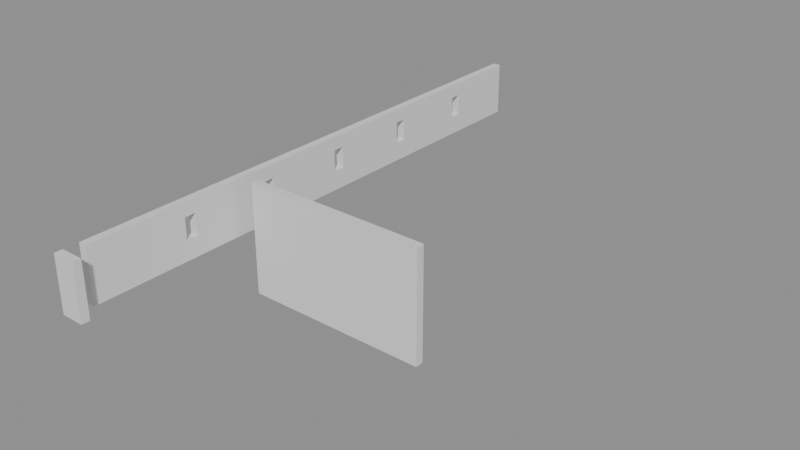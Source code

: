 # Source: building_lego.blend  (saved by Blender 5.0.119; exported with 4.5.12 LTS)
import bpy
from mathutils import Matrix  # noqa: F401  (used for matrix-valued properties, if any)

bpy.ops.wm.read_factory_settings(use_empty=True)
scene = bpy.context.scene
scene.name = 'Scene'

# ---- collections
col_01_paredes_externas = bpy.data.collections.new('01_Paredes_Externas'); scene.collection.children.link(col_01_paredes_externas)
col_02_paredes_internas = bpy.data.collections.new('02_Paredes_Internas'); scene.collection.children.link(col_02_paredes_internas)

# ---- materials (node trees are filled in below, after node groups)
mat_mat_parede_externa = bpy.data.materials.new('Mat_Parede_Externa')
mat_mat_parede_interna = bpy.data.materials.new('Mat_Parede_Interna')

# ---- material node trees
mat_mat_parede_externa.use_nodes = True; mat_mat_parede_externa.node_tree.nodes.clear()
_N = mat_mat_parede_externa.node_tree.nodes; _L = mat_mat_parede_externa.node_tree.links
n0 = _N.new('ShaderNodeBsdfPrincipled'); n0.name = 'BSDF - Pré-fundamentado'; n0.location = (-200, 100)
n1 = _N.new('ShaderNodeOutputMaterial'); n1.name = 'Saída de material'; n1.location = (200, 100)
_L.new(n0.outputs[0], n1.inputs[0])
n1.is_active_output = True
mat_mat_parede_interna.use_nodes = True; mat_mat_parede_interna.node_tree.nodes.clear()
_N = mat_mat_parede_interna.node_tree.nodes; _L = mat_mat_parede_interna.node_tree.links
n0 = _N.new('ShaderNodeBsdfPrincipled'); n0.name = 'BSDF - Pré-fundamentado'; n0.location = (-200, 100)
n1 = _N.new('ShaderNodeOutputMaterial'); n1.name = 'Saída de material'; n1.location = (200, 100)
_L.new(n0.outputs[0], n1.inputs[0])
n1.is_active_output = True

# ---- meshes
me_bloco_wooden_post_5399_4223_z0 = bpy.data.meshes.new('Bloco_wooden_post_5399_4223_z0')
me_bloco_wooden_post_5399_4223_z0.from_pydata([(-0.5, -0.175, -1.2), (0.5, -0.175, -1.2), (0.5, 0.175, -1.2), (-0.5, 0.175, -1.2), (-0.5, -0.175, 1.2), (0.5, -0.175, 1.2), (0.5, 0.175, 1.2), (-0.5, 0.175, 1.2)], [], [(0, 1, 2, 3), (4, 7, 6, 5), (0, 4, 5, 1), (2, 6, 7, 3), (0, 3, 7, 4), (1, 5, 6, 2)])
me_bloco_wooden_post_5399_4223_z0.materials.append(mat_mat_parede_externa)
me_bloco_wooden_post_5399_4223_z0.update()
me_bloco_plaster_wall_5399_4224_z0 = bpy.data.meshes.new('Bloco_plaster_wall_5399_4224_z0')
me_bloco_plaster_wall_5399_4224_z0.from_pydata([(-0.175, -0.5, -1.2), (0.175, -0.5, -1.2), (0.175, 0.5, -1.2), (-0.175, 0.5, -1.2), (-0.175, -0.5, 1.2), (0.175, -0.5, 1.2), (0.175, 0.5, 1.2), (-0.175, 0.5, 1.2)], [], [(0, 1, 2, 3), (4, 7, 6, 5), (0, 4, 5, 1), (2, 6, 7, 3), (0, 3, 7, 4), (1, 5, 6, 2)])
me_bloco_plaster_wall_5399_4224_z0.materials.append(mat_mat_parede_externa)
me_bloco_plaster_wall_5399_4224_z0.update()
me_bloco_plaster_wall_5399_4225_z0 = bpy.data.meshes.new('Bloco_plaster_wall_5399_4225_z0')
me_bloco_plaster_wall_5399_4225_z0.from_pydata([(-0.175, -0.5, -1.2), (0.175, -0.5, -1.2), (0.175, 0.5, -1.2), (-0.175, 0.5, -1.2), (-0.175, -0.5, 1.2), (0.175, -0.5, 1.2), (0.175, 0.5, 1.2), (-0.175, 0.5, 1.2)], [], [(0, 1, 2, 3), (4, 7, 6, 5), (0, 4, 5, 1), (2, 6, 7, 3), (0, 3, 7, 4), (1, 5, 6, 2)])
me_bloco_plaster_wall_5399_4225_z0.materials.append(mat_mat_parede_externa)
me_bloco_plaster_wall_5399_4225_z0.update()
me_bloco_plaster_wall_5399_4226_z0 = bpy.data.meshes.new('Bloco_plaster_wall_5399_4226_z0')
me_bloco_plaster_wall_5399_4226_z0.from_pydata([(-0.175, -0.5, -1.2), (0.175, -0.5, -1.2), (0.175, 0.5, -1.2), (-0.175, 0.5, -1.2), (-0.175, -0.5, 1.2), (0.175, -0.5, 1.2), (0.175, 0.5, 1.2), (-0.175, 0.5, 1.2)], [], [(0, 1, 2, 3), (4, 7, 6, 5), (0, 4, 5, 1), (2, 6, 7, 3), (0, 3, 7, 4), (1, 5, 6, 2)])
me_bloco_plaster_wall_5399_4226_z0.materials.append(mat_mat_parede_externa)
me_bloco_plaster_wall_5399_4226_z0.update()
me_bloco_plaster_wall_5399_4227_z0 = bpy.data.meshes.new('Bloco_plaster_wall_5399_4227_z0')
me_bloco_plaster_wall_5399_4227_z0.from_pydata([(-0.175, -0.5, -1.2), (0.175, -0.5, -1.2), (0.175, 0.5, -1.2), (-0.175, 0.5, -1.2), (-0.175, -0.5, 1.2), (0.175, -0.5, 1.2), (0.175, 0.5, 1.2), (-0.175, 0.5, 1.2)], [], [(0, 1, 2, 3), (4, 7, 6, 5), (0, 4, 5, 1), (2, 6, 7, 3), (0, 3, 7, 4), (1, 5, 6, 2)])
me_bloco_plaster_wall_5399_4227_z0.materials.append(mat_mat_parede_externa)
me_bloco_plaster_wall_5399_4227_z0.update()
me_janela_5399_4228_z0 = bpy.data.meshes.new('Janela_5399_4228_z0')
me_janela_5399_4228_z0.from_pydata([(-0.175, -0.5, -1.29), (0.175, -0.5, -1.29), (0.175, 0.5, -1.29), (-0.175, 0.5, -1.29), (-0.175, -0.5, -0.45), (0.175, -0.5, -0.45), (0.175, 0.5, -0.45), (-0.175, 0.5, -0.45), (-0.175, -0.5, 0.51), (0.175, -0.5, 0.51), (0.175, 0.5, 0.51), (-0.175, 0.5, 0.51), (-0.175, -0.5, 1.11), (0.175, -0.5, 1.11), (0.175, 0.5, 1.11), (-0.175, 0.5, 1.11), (-0.175, -0.5, -0.45), (0.175, -0.5, -0.45), (0.175, -0.25, -0.45), (-0.175, -0.25, -0.45), (-0.175, -0.5, 0.51), (0.175, -0.5, 0.51), (0.175, -0.25, 0.51), (-0.175, -0.25, 0.51), (-0.175, 0.25, -0.45), (0.175, 0.25, -0.45), (0.175, 0.5, -0.45), (-0.175, 0.5, -0.45), (-0.175, 0.25, 0.51), (0.175, 0.25, 0.51), (0.175, 0.5, 0.51), (-0.175, 0.5, 0.51)], [], [(0, 1, 2, 3), (4, 7, 6, 5), (0, 4, 5, 1), (2, 6, 7, 3), (0, 3, 7, 4), (1, 5, 6, 2), (8, 9, 10, 11), (12, 15, 14, 13), (8, 12, 13, 9), (10, 14, 15, 11), (8, 11, 15, 12), (9, 13, 14, 10), (16, 17, 18, 19), (20, 23, 22, 21), (16, 20, 21, 17), (18, 22, 23, 19), (16, 19, 23, 20), (17, 21, 22, 18), (24, 25, 26, 27), (28, 31, 30, 29), (24, 28, 29, 25), (26, 30, 31, 27), (24, 27, 31, 28), (25, 29, 30, 26)])
me_janela_5399_4228_z0.materials.append(mat_mat_parede_externa)
me_janela_5399_4228_z0.update()
me_bloco_plaster_wall_5399_4229_z0 = bpy.data.meshes.new('Bloco_plaster_wall_5399_4229_z0')
me_bloco_plaster_wall_5399_4229_z0.from_pydata([(-0.175, -0.5, -1.2), (0.175, -0.5, -1.2), (0.175, 0.5, -1.2), (-0.175, 0.5, -1.2), (-0.175, -0.5, 1.2), (0.175, -0.5, 1.2), (0.175, 0.5, 1.2), (-0.175, 0.5, 1.2)], [], [(0, 1, 2, 3), (4, 7, 6, 5), (0, 4, 5, 1), (2, 6, 7, 3), (0, 3, 7, 4), (1, 5, 6, 2)])
me_bloco_plaster_wall_5399_4229_z0.materials.append(mat_mat_parede_externa)
me_bloco_plaster_wall_5399_4229_z0.update()
me_bloco_plaster_wall_5399_4230_z0 = bpy.data.meshes.new('Bloco_plaster_wall_5399_4230_z0')
me_bloco_plaster_wall_5399_4230_z0.from_pydata([(-0.175, -0.5, -1.2), (0.175, -0.5, -1.2), (0.175, 0.5, -1.2), (-0.175, 0.5, -1.2), (-0.175, -0.5, 1.2), (0.175, -0.5, 1.2), (0.175, 0.5, 1.2), (-0.175, 0.5, 1.2)], [], [(0, 1, 2, 3), (4, 7, 6, 5), (0, 4, 5, 1), (2, 6, 7, 3), (0, 3, 7, 4), (1, 5, 6, 2)])
me_bloco_plaster_wall_5399_4230_z0.materials.append(mat_mat_parede_externa)
me_bloco_plaster_wall_5399_4230_z0.update()
me_bloco_plaster_wall_5399_4231_z0 = bpy.data.meshes.new('Bloco_plaster_wall_5399_4231_z0')
me_bloco_plaster_wall_5399_4231_z0.from_pydata([(-0.175, -0.5, -1.2), (0.175, -0.5, -1.2), (0.175, 0.5, -1.2), (-0.175, 0.5, -1.2), (-0.175, -0.5, 1.2), (0.175, -0.5, 1.2), (0.175, 0.5, 1.2), (-0.175, 0.5, 1.2)], [], [(0, 1, 2, 3), (4, 7, 6, 5), (0, 4, 5, 1), (2, 6, 7, 3), (0, 3, 7, 4), (1, 5, 6, 2)])
me_bloco_plaster_wall_5399_4231_z0.materials.append(mat_mat_parede_externa)
me_bloco_plaster_wall_5399_4231_z0.update()
me_janela_5399_4232_z0 = bpy.data.meshes.new('Janela_5399_4232_z0')
me_janela_5399_4232_z0.from_pydata([(-0.175, -0.5, -1.29), (0.175, -0.5, -1.29), (0.175, 0.5, -1.29), (-0.175, 0.5, -1.29), (-0.175, -0.5, -0.45), (0.175, -0.5, -0.45), (0.175, 0.5, -0.45), (-0.175, 0.5, -0.45), (-0.175, -0.5, 0.51), (0.175, -0.5, 0.51), (0.175, 0.5, 0.51), (-0.175, 0.5, 0.51), (-0.175, -0.5, 1.11), (0.175, -0.5, 1.11), (0.175, 0.5, 1.11), (-0.175, 0.5, 1.11), (-0.175, -0.5, -0.45), (0.175, -0.5, -0.45), (0.175, -0.25, -0.45), (-0.175, -0.25, -0.45), (-0.175, -0.5, 0.51), (0.175, -0.5, 0.51), (0.175, -0.25, 0.51), (-0.175, -0.25, 0.51), (-0.175, 0.25, -0.45), (0.175, 0.25, -0.45), (0.175, 0.5, -0.45), (-0.175, 0.5, -0.45), (-0.175, 0.25, 0.51), (0.175, 0.25, 0.51), (0.175, 0.5, 0.51), (-0.175, 0.5, 0.51)], [], [(0, 1, 2, 3), (4, 7, 6, 5), (0, 4, 5, 1), (2, 6, 7, 3), (0, 3, 7, 4), (1, 5, 6, 2), (8, 9, 10, 11), (12, 15, 14, 13), (8, 12, 13, 9), (10, 14, 15, 11), (8, 11, 15, 12), (9, 13, 14, 10), (16, 17, 18, 19), (20, 23, 22, 21), (16, 20, 21, 17), (18, 22, 23, 19), (16, 19, 23, 20), (17, 21, 22, 18), (24, 25, 26, 27), (28, 31, 30, 29), (24, 28, 29, 25), (26, 30, 31, 27), (24, 27, 31, 28), (25, 29, 30, 26)])
me_janela_5399_4232_z0.materials.append(mat_mat_parede_externa)
me_janela_5399_4232_z0.update()
me_bloco_plaster_wall_5399_4233_z0 = bpy.data.meshes.new('Bloco_plaster_wall_5399_4233_z0')
me_bloco_plaster_wall_5399_4233_z0.from_pydata([(-0.175, -0.5, -1.2), (0.175, -0.5, -1.2), (0.175, 0.5, -1.2), (-0.175, 0.5, -1.2), (-0.175, -0.5, 1.2), (0.175, -0.5, 1.2), (0.175, 0.5, 1.2), (-0.175, 0.5, 1.2)], [], [(0, 1, 2, 3), (4, 7, 6, 5), (0, 4, 5, 1), (2, 6, 7, 3), (0, 3, 7, 4), (1, 5, 6, 2)])
me_bloco_plaster_wall_5399_4233_z0.materials.append(mat_mat_parede_externa)
me_bloco_plaster_wall_5399_4233_z0.update()
me_bloco_plaster_wall_5399_4234_z0 = bpy.data.meshes.new('Bloco_plaster_wall_5399_4234_z0')
me_bloco_plaster_wall_5399_4234_z0.from_pydata([(-0.175, -0.5, -1.2), (0.175, -0.5, -1.2), (0.175, 0.5, -1.2), (-0.175, 0.5, -1.2), (-0.175, -0.5, 1.2), (0.175, -0.5, 1.2), (0.175, 0.5, 1.2), (-0.175, 0.5, 1.2)], [], [(0, 1, 2, 3), (4, 7, 6, 5), (0, 4, 5, 1), (2, 6, 7, 3), (0, 3, 7, 4), (1, 5, 6, 2)])
me_bloco_plaster_wall_5399_4234_z0.materials.append(mat_mat_parede_externa)
me_bloco_plaster_wall_5399_4234_z0.update()
me_bloco_plaster_wall_5399_4235_z0 = bpy.data.meshes.new('Bloco_plaster_wall_5399_4235_z0')
me_bloco_plaster_wall_5399_4235_z0.from_pydata([(-0.175, -0.5, -1.2), (0.175, -0.5, -1.2), (0.175, 0.5, -1.2), (-0.175, 0.5, -1.2), (-0.175, -0.5, 1.2), (0.175, -0.5, 1.2), (0.175, 0.5, 1.2), (-0.175, 0.5, 1.2)], [], [(0, 1, 2, 3), (4, 7, 6, 5), (0, 4, 5, 1), (2, 6, 7, 3), (0, 3, 7, 4), (1, 5, 6, 2)])
me_bloco_plaster_wall_5399_4235_z0.materials.append(mat_mat_parede_externa)
me_bloco_plaster_wall_5399_4235_z0.update()
me_janela_5399_4236_z0 = bpy.data.meshes.new('Janela_5399_4236_z0')
me_janela_5399_4236_z0.from_pydata([(-0.175, -0.5, -1.29), (0.175, -0.5, -1.29), (0.175, 0.5, -1.29), (-0.175, 0.5, -1.29), (-0.175, -0.5, -0.45), (0.175, -0.5, -0.45), (0.175, 0.5, -0.45), (-0.175, 0.5, -0.45), (-0.175, -0.5, 0.51), (0.175, -0.5, 0.51), (0.175, 0.5, 0.51), (-0.175, 0.5, 0.51), (-0.175, -0.5, 1.11), (0.175, -0.5, 1.11), (0.175, 0.5, 1.11), (-0.175, 0.5, 1.11), (-0.175, -0.5, -0.45), (0.175, -0.5, -0.45), (0.175, -0.25, -0.45), (-0.175, -0.25, -0.45), (-0.175, -0.5, 0.51), (0.175, -0.5, 0.51), (0.175, -0.25, 0.51), (-0.175, -0.25, 0.51), (-0.175, 0.25, -0.45), (0.175, 0.25, -0.45), (0.175, 0.5, -0.45), (-0.175, 0.5, -0.45), (-0.175, 0.25, 0.51), (0.175, 0.25, 0.51), (0.175, 0.5, 0.51), (-0.175, 0.5, 0.51)], [], [(0, 1, 2, 3), (4, 7, 6, 5), (0, 4, 5, 1), (2, 6, 7, 3), (0, 3, 7, 4), (1, 5, 6, 2), (8, 9, 10, 11), (12, 15, 14, 13), (8, 12, 13, 9), (10, 14, 15, 11), (8, 11, 15, 12), (9, 13, 14, 10), (16, 17, 18, 19), (20, 23, 22, 21), (16, 20, 21, 17), (18, 22, 23, 19), (16, 19, 23, 20), (17, 21, 22, 18), (24, 25, 26, 27), (28, 31, 30, 29), (24, 28, 29, 25), (26, 30, 31, 27), (24, 27, 31, 28), (25, 29, 30, 26)])
me_janela_5399_4236_z0.materials.append(mat_mat_parede_externa)
me_janela_5399_4236_z0.update()
me_bloco_plaster_wall_5399_4237_z0 = bpy.data.meshes.new('Bloco_plaster_wall_5399_4237_z0')
me_bloco_plaster_wall_5399_4237_z0.from_pydata([(-0.175, -0.5, -1.2), (0.175, -0.5, -1.2), (0.175, 0.5, -1.2), (-0.175, 0.5, -1.2), (-0.175, -0.5, 1.2), (0.175, -0.5, 1.2), (0.175, 0.5, 1.2), (-0.175, 0.5, 1.2)], [], [(0, 1, 2, 3), (4, 7, 6, 5), (0, 4, 5, 1), (2, 6, 7, 3), (0, 3, 7, 4), (1, 5, 6, 2)])
me_bloco_plaster_wall_5399_4237_z0.materials.append(mat_mat_parede_externa)
me_bloco_plaster_wall_5399_4237_z0.update()
me_bloco_plaster_wall_5399_4238_z0 = bpy.data.meshes.new('Bloco_plaster_wall_5399_4238_z0')
me_bloco_plaster_wall_5399_4238_z0.from_pydata([(-0.175, -0.5, -1.2), (0.175, -0.5, -1.2), (0.175, 0.5, -1.2), (-0.175, 0.5, -1.2), (-0.175, -0.5, 1.2), (0.175, -0.5, 1.2), (0.175, 0.5, 1.2), (-0.175, 0.5, 1.2)], [], [(0, 1, 2, 3), (4, 7, 6, 5), (0, 4, 5, 1), (2, 6, 7, 3), (0, 3, 7, 4), (1, 5, 6, 2)])
me_bloco_plaster_wall_5399_4238_z0.materials.append(mat_mat_parede_externa)
me_bloco_plaster_wall_5399_4238_z0.update()
me_bloco_plaster_wall_5399_4239_z0 = bpy.data.meshes.new('Bloco_plaster_wall_5399_4239_z0')
me_bloco_plaster_wall_5399_4239_z0.from_pydata([(-0.175, -0.5, -1.2), (0.175, -0.5, -1.2), (0.175, 0.5, -1.2), (-0.175, 0.5, -1.2), (-0.175, -0.5, 1.2), (0.175, -0.5, 1.2), (0.175, 0.5, 1.2), (-0.175, 0.5, 1.2)], [], [(0, 1, 2, 3), (4, 7, 6, 5), (0, 4, 5, 1), (2, 6, 7, 3), (0, 3, 7, 4), (1, 5, 6, 2)])
me_bloco_plaster_wall_5399_4239_z0.materials.append(mat_mat_parede_externa)
me_bloco_plaster_wall_5399_4239_z0.update()
me_janela_5399_4240_z0 = bpy.data.meshes.new('Janela_5399_4240_z0')
me_janela_5399_4240_z0.from_pydata([(-0.175, -0.5, -1.29), (0.175, -0.5, -1.29), (0.175, 0.5, -1.29), (-0.175, 0.5, -1.29), (-0.175, -0.5, -0.45), (0.175, -0.5, -0.45), (0.175, 0.5, -0.45), (-0.175, 0.5, -0.45), (-0.175, -0.5, 0.51), (0.175, -0.5, 0.51), (0.175, 0.5, 0.51), (-0.175, 0.5, 0.51), (-0.175, -0.5, 1.11), (0.175, -0.5, 1.11), (0.175, 0.5, 1.11), (-0.175, 0.5, 1.11), (-0.175, -0.5, -0.45), (0.175, -0.5, -0.45), (0.175, -0.25, -0.45), (-0.175, -0.25, -0.45), (-0.175, -0.5, 0.51), (0.175, -0.5, 0.51), (0.175, -0.25, 0.51), (-0.175, -0.25, 0.51), (-0.175, 0.25, -0.45), (0.175, 0.25, -0.45), (0.175, 0.5, -0.45), (-0.175, 0.5, -0.45), (-0.175, 0.25, 0.51), (0.175, 0.25, 0.51), (0.175, 0.5, 0.51), (-0.175, 0.5, 0.51)], [], [(0, 1, 2, 3), (4, 7, 6, 5), (0, 4, 5, 1), (2, 6, 7, 3), (0, 3, 7, 4), (1, 5, 6, 2), (8, 9, 10, 11), (12, 15, 14, 13), (8, 12, 13, 9), (10, 14, 15, 11), (8, 11, 15, 12), (9, 13, 14, 10), (16, 17, 18, 19), (20, 23, 22, 21), (16, 20, 21, 17), (18, 22, 23, 19), (16, 19, 23, 20), (17, 21, 22, 18), (24, 25, 26, 27), (28, 31, 30, 29), (24, 28, 29, 25), (26, 30, 31, 27), (24, 27, 31, 28), (25, 29, 30, 26)])
me_janela_5399_4240_z0.materials.append(mat_mat_parede_externa)
me_janela_5399_4240_z0.update()
me_bloco_plaster_wall_5399_4241_z0 = bpy.data.meshes.new('Bloco_plaster_wall_5399_4241_z0')
me_bloco_plaster_wall_5399_4241_z0.from_pydata([(-0.175, -0.5, -1.2), (0.175, -0.5, -1.2), (0.175, 0.5, -1.2), (-0.175, 0.5, -1.2), (-0.175, -0.5, 1.2), (0.175, -0.5, 1.2), (0.175, 0.5, 1.2), (-0.175, 0.5, 1.2)], [], [(0, 1, 2, 3), (4, 7, 6, 5), (0, 4, 5, 1), (2, 6, 7, 3), (0, 3, 7, 4), (1, 5, 6, 2)])
me_bloco_plaster_wall_5399_4241_z0.materials.append(mat_mat_parede_externa)
me_bloco_plaster_wall_5399_4241_z0.update()
me_bloco_plaster_wall_5399_4242_z0 = bpy.data.meshes.new('Bloco_plaster_wall_5399_4242_z0')
me_bloco_plaster_wall_5399_4242_z0.from_pydata([(-0.175, -0.5, -1.2), (0.175, -0.5, -1.2), (0.175, 0.5, -1.2), (-0.175, 0.5, -1.2), (-0.175, -0.5, 1.2), (0.175, -0.5, 1.2), (0.175, 0.5, 1.2), (-0.175, 0.5, 1.2)], [], [(0, 1, 2, 3), (4, 7, 6, 5), (0, 4, 5, 1), (2, 6, 7, 3), (0, 3, 7, 4), (1, 5, 6, 2)])
me_bloco_plaster_wall_5399_4242_z0.materials.append(mat_mat_parede_externa)
me_bloco_plaster_wall_5399_4242_z0.update()
me_bloco_plaster_wall_5399_4243_z0 = bpy.data.meshes.new('Bloco_plaster_wall_5399_4243_z0')
me_bloco_plaster_wall_5399_4243_z0.from_pydata([(-0.175, -0.5, -1.2), (0.175, -0.5, -1.2), (0.175, 0.5, -1.2), (-0.175, 0.5, -1.2), (-0.175, -0.5, 1.2), (0.175, -0.5, 1.2), (0.175, 0.5, 1.2), (-0.175, 0.5, 1.2)], [], [(0, 1, 2, 3), (4, 7, 6, 5), (0, 4, 5, 1), (2, 6, 7, 3), (0, 3, 7, 4), (1, 5, 6, 2)])
me_bloco_plaster_wall_5399_4243_z0.materials.append(mat_mat_parede_externa)
me_bloco_plaster_wall_5399_4243_z0.update()
me_janela_5399_4244_z0 = bpy.data.meshes.new('Janela_5399_4244_z0')
me_janela_5399_4244_z0.from_pydata([(-0.175, -0.5, -1.29), (0.175, -0.5, -1.29), (0.175, 0.5, -1.29), (-0.175, 0.5, -1.29), (-0.175, -0.5, -0.45), (0.175, -0.5, -0.45), (0.175, 0.5, -0.45), (-0.175, 0.5, -0.45), (-0.175, -0.5, 0.51), (0.175, -0.5, 0.51), (0.175, 0.5, 0.51), (-0.175, 0.5, 0.51), (-0.175, -0.5, 1.11), (0.175, -0.5, 1.11), (0.175, 0.5, 1.11), (-0.175, 0.5, 1.11), (-0.175, -0.5, -0.45), (0.175, -0.5, -0.45), (0.175, -0.25, -0.45), (-0.175, -0.25, -0.45), (-0.175, -0.5, 0.51), (0.175, -0.5, 0.51), (0.175, -0.25, 0.51), (-0.175, -0.25, 0.51), (-0.175, 0.25, -0.45), (0.175, 0.25, -0.45), (0.175, 0.5, -0.45), (-0.175, 0.5, -0.45), (-0.175, 0.25, 0.51), (0.175, 0.25, 0.51), (0.175, 0.5, 0.51), (-0.175, 0.5, 0.51)], [], [(0, 1, 2, 3), (4, 7, 6, 5), (0, 4, 5, 1), (2, 6, 7, 3), (0, 3, 7, 4), (1, 5, 6, 2), (8, 9, 10, 11), (12, 15, 14, 13), (8, 12, 13, 9), (10, 14, 15, 11), (8, 11, 15, 12), (9, 13, 14, 10), (16, 17, 18, 19), (20, 23, 22, 21), (16, 20, 21, 17), (18, 22, 23, 19), (16, 19, 23, 20), (17, 21, 22, 18), (24, 25, 26, 27), (28, 31, 30, 29), (24, 28, 29, 25), (26, 30, 31, 27), (24, 27, 31, 28), (25, 29, 30, 26)])
me_janela_5399_4244_z0.materials.append(mat_mat_parede_externa)
me_janela_5399_4244_z0.update()
me_bloco_plaster_wall_5399_4245_z0 = bpy.data.meshes.new('Bloco_plaster_wall_5399_4245_z0')
me_bloco_plaster_wall_5399_4245_z0.from_pydata([(-0.175, -0.5, -1.2), (0.175, -0.5, -1.2), (0.175, 0.5, -1.2), (-0.175, 0.5, -1.2), (-0.175, -0.5, 1.2), (0.175, -0.5, 1.2), (0.175, 0.5, 1.2), (-0.175, 0.5, 1.2)], [], [(0, 1, 2, 3), (4, 7, 6, 5), (0, 4, 5, 1), (2, 6, 7, 3), (0, 3, 7, 4), (1, 5, 6, 2)])
me_bloco_plaster_wall_5399_4245_z0.materials.append(mat_mat_parede_externa)
me_bloco_plaster_wall_5399_4245_z0.update()
me_bloco_plaster_wall_5399_4246_z0 = bpy.data.meshes.new('Bloco_plaster_wall_5399_4246_z0')
me_bloco_plaster_wall_5399_4246_z0.from_pydata([(-0.175, -0.5, -1.2), (0.175, -0.5, -1.2), (0.175, 0.5, -1.2), (-0.175, 0.5, -1.2), (-0.175, -0.5, 1.2), (0.175, -0.5, 1.2), (0.175, 0.5, 1.2), (-0.175, 0.5, 1.2)], [], [(0, 1, 2, 3), (4, 7, 6, 5), (0, 4, 5, 1), (2, 6, 7, 3), (0, 3, 7, 4), (1, 5, 6, 2)])
me_bloco_plaster_wall_5399_4246_z0.materials.append(mat_mat_parede_externa)
me_bloco_plaster_wall_5399_4246_z0.update()
me_bloco_plaster_wall_5399_4247_z0 = bpy.data.meshes.new('Bloco_plaster_wall_5399_4247_z0')
me_bloco_plaster_wall_5399_4247_z0.from_pydata([(-0.175, -0.5, -1.2), (0.175, -0.5, -1.2), (0.175, 0.5, -1.2), (-0.175, 0.5, -1.2), (-0.175, -0.5, 1.2), (0.175, -0.5, 1.2), (0.175, 0.5, 1.2), (-0.175, 0.5, 1.2)], [], [(0, 1, 2, 3), (4, 7, 6, 5), (0, 4, 5, 1), (2, 6, 7, 3), (0, 3, 7, 4), (1, 5, 6, 2)])
me_bloco_plaster_wall_5399_4247_z0.materials.append(mat_mat_parede_externa)
me_bloco_plaster_wall_5399_4247_z0.update()
me_bloco_stone_wall_5400_4231_z_20 = bpy.data.meshes.new('Bloco_stone_wall_5400_4231_z-20')
me_bloco_stone_wall_5400_4231_z_20.from_pydata([(-0.5, -0.175, -1.2), (0.5, -0.175, -1.2), (0.5, 0.175, -1.2), (-0.5, 0.175, -1.2), (-0.5, -0.175, 1.2), (0.5, -0.175, 1.2), (0.5, 0.175, 1.2), (-0.5, 0.175, 1.2)], [], [(0, 1, 2, 3), (4, 7, 6, 5), (0, 4, 5, 1), (2, 6, 7, 3), (0, 3, 7, 4), (1, 5, 6, 2)])
me_bloco_stone_wall_5400_4231_z_20.materials.append(mat_mat_parede_interna)
me_bloco_stone_wall_5400_4231_z_20.update()
me_bloco_stone_wall_5400_4231_z0 = bpy.data.meshes.new('Bloco_stone_wall_5400_4231_z0')
me_bloco_stone_wall_5400_4231_z0.from_pydata([(-0.5, -0.175, -1.2), (0.5, -0.175, -1.2), (0.5, 0.175, -1.2), (-0.5, 0.175, -1.2), (-0.5, -0.175, 1.2), (0.5, -0.175, 1.2), (0.5, 0.175, 1.2), (-0.5, 0.175, 1.2)], [], [(0, 1, 2, 3), (4, 7, 6, 5), (0, 4, 5, 1), (2, 6, 7, 3), (0, 3, 7, 4), (1, 5, 6, 2)])
me_bloco_stone_wall_5400_4231_z0.materials.append(mat_mat_parede_interna)
me_bloco_stone_wall_5400_4231_z0.update()
me_bloco_stone_wall_5401_4231_z_20 = bpy.data.meshes.new('Bloco_stone_wall_5401_4231_z-20')
me_bloco_stone_wall_5401_4231_z_20.from_pydata([(-0.5, -0.175, -1.2), (0.5, -0.175, -1.2), (0.5, 0.175, -1.2), (-0.5, 0.175, -1.2), (-0.5, -0.175, 1.2), (0.5, -0.175, 1.2), (0.5, 0.175, 1.2), (-0.5, 0.175, 1.2)], [], [(0, 1, 2, 3), (4, 7, 6, 5), (0, 4, 5, 1), (2, 6, 7, 3), (0, 3, 7, 4), (1, 5, 6, 2)])
me_bloco_stone_wall_5401_4231_z_20.materials.append(mat_mat_parede_interna)
me_bloco_stone_wall_5401_4231_z_20.update()
me_bloco_stone_wall_5401_4231_z0 = bpy.data.meshes.new('Bloco_stone_wall_5401_4231_z0')
me_bloco_stone_wall_5401_4231_z0.from_pydata([(-0.5, -0.175, -1.2), (0.5, -0.175, -1.2), (0.5, 0.175, -1.2), (-0.5, 0.175, -1.2), (-0.5, -0.175, 1.2), (0.5, -0.175, 1.2), (0.5, 0.175, 1.2), (-0.5, 0.175, 1.2)], [], [(0, 1, 2, 3), (4, 7, 6, 5), (0, 4, 5, 1), (2, 6, 7, 3), (0, 3, 7, 4), (1, 5, 6, 2)])
me_bloco_stone_wall_5401_4231_z0.materials.append(mat_mat_parede_interna)
me_bloco_stone_wall_5401_4231_z0.update()
me_bloco_stone_wall_5402_4231_z_20 = bpy.data.meshes.new('Bloco_stone_wall_5402_4231_z-20')
me_bloco_stone_wall_5402_4231_z_20.from_pydata([(-0.5, -0.175, -1.2), (0.5, -0.175, -1.2), (0.5, 0.175, -1.2), (-0.5, 0.175, -1.2), (-0.5, -0.175, 1.2), (0.5, -0.175, 1.2), (0.5, 0.175, 1.2), (-0.5, 0.175, 1.2)], [], [(0, 1, 2, 3), (4, 7, 6, 5), (0, 4, 5, 1), (2, 6, 7, 3), (0, 3, 7, 4), (1, 5, 6, 2)])
me_bloco_stone_wall_5402_4231_z_20.materials.append(mat_mat_parede_interna)
me_bloco_stone_wall_5402_4231_z_20.update()
me_bloco_stone_wall_5402_4231_z0 = bpy.data.meshes.new('Bloco_stone_wall_5402_4231_z0')
me_bloco_stone_wall_5402_4231_z0.from_pydata([(-0.5, -0.175, -1.2), (0.5, -0.175, -1.2), (0.5, 0.175, -1.2), (-0.5, 0.175, -1.2), (-0.5, -0.175, 1.2), (0.5, -0.175, 1.2), (0.5, 0.175, 1.2), (-0.5, 0.175, 1.2)], [], [(0, 1, 2, 3), (4, 7, 6, 5), (0, 4, 5, 1), (2, 6, 7, 3), (0, 3, 7, 4), (1, 5, 6, 2)])
me_bloco_stone_wall_5402_4231_z0.materials.append(mat_mat_parede_interna)
me_bloco_stone_wall_5402_4231_z0.update()
me_bloco_stone_wall_5403_4231_z_20 = bpy.data.meshes.new('Bloco_stone_wall_5403_4231_z-20')
me_bloco_stone_wall_5403_4231_z_20.from_pydata([(-0.5, -0.175, -1.2), (0.5, -0.175, -1.2), (0.5, 0.175, -1.2), (-0.5, 0.175, -1.2), (-0.5, -0.175, 1.2), (0.5, -0.175, 1.2), (0.5, 0.175, 1.2), (-0.5, 0.175, 1.2)], [], [(0, 1, 2, 3), (4, 7, 6, 5), (0, 4, 5, 1), (2, 6, 7, 3), (0, 3, 7, 4), (1, 5, 6, 2)])
me_bloco_stone_wall_5403_4231_z_20.materials.append(mat_mat_parede_interna)
me_bloco_stone_wall_5403_4231_z_20.update()
me_bloco_stone_wall_5403_4231_z0 = bpy.data.meshes.new('Bloco_stone_wall_5403_4231_z0')
me_bloco_stone_wall_5403_4231_z0.from_pydata([(-0.5, -0.175, -1.2), (0.5, -0.175, -1.2), (0.5, 0.175, -1.2), (-0.5, 0.175, -1.2), (-0.5, -0.175, 1.2), (0.5, -0.175, 1.2), (0.5, 0.175, 1.2), (-0.5, 0.175, 1.2)], [], [(0, 1, 2, 3), (4, 7, 6, 5), (0, 4, 5, 1), (2, 6, 7, 3), (0, 3, 7, 4), (1, 5, 6, 2)])
me_bloco_stone_wall_5403_4231_z0.materials.append(mat_mat_parede_interna)
me_bloco_stone_wall_5403_4231_z0.update()
me_bloco_stone_wall_5404_4231_z_20 = bpy.data.meshes.new('Bloco_stone_wall_5404_4231_z-20')
me_bloco_stone_wall_5404_4231_z_20.from_pydata([(-0.5, -0.175, -1.2), (0.5, -0.175, -1.2), (0.5, 0.175, -1.2), (-0.5, 0.175, -1.2), (-0.5, -0.175, 1.2), (0.5, -0.175, 1.2), (0.5, 0.175, 1.2), (-0.5, 0.175, 1.2)], [], [(0, 1, 2, 3), (4, 7, 6, 5), (0, 4, 5, 1), (2, 6, 7, 3), (0, 3, 7, 4), (1, 5, 6, 2)])
me_bloco_stone_wall_5404_4231_z_20.materials.append(mat_mat_parede_interna)
me_bloco_stone_wall_5404_4231_z_20.update()
me_bloco_stone_wall_5404_4231_z0 = bpy.data.meshes.new('Bloco_stone_wall_5404_4231_z0')
me_bloco_stone_wall_5404_4231_z0.from_pydata([(-0.5, -0.175, -1.2), (0.5, -0.175, -1.2), (0.5, 0.175, -1.2), (-0.5, 0.175, -1.2), (-0.5, -0.175, 1.2), (0.5, -0.175, 1.2), (0.5, 0.175, 1.2), (-0.5, 0.175, 1.2)], [], [(0, 1, 2, 3), (4, 7, 6, 5), (0, 4, 5, 1), (2, 6, 7, 3), (0, 3, 7, 4), (1, 5, 6, 2)])
me_bloco_stone_wall_5404_4231_z0.materials.append(mat_mat_parede_interna)
me_bloco_stone_wall_5404_4231_z0.update()
me_bloco_stone_wall_5405_4231_z_20 = bpy.data.meshes.new('Bloco_stone_wall_5405_4231_z-20')
me_bloco_stone_wall_5405_4231_z_20.from_pydata([(-0.5, -0.175, -1.2), (0.5, -0.175, -1.2), (0.5, 0.175, -1.2), (-0.5, 0.175, -1.2), (-0.5, -0.175, 1.2), (0.5, -0.175, 1.2), (0.5, 0.175, 1.2), (-0.5, 0.175, 1.2)], [], [(0, 1, 2, 3), (4, 7, 6, 5), (0, 4, 5, 1), (2, 6, 7, 3), (0, 3, 7, 4), (1, 5, 6, 2)])
me_bloco_stone_wall_5405_4231_z_20.materials.append(mat_mat_parede_interna)
me_bloco_stone_wall_5405_4231_z_20.update()
me_bloco_stone_wall_5405_4231_z0 = bpy.data.meshes.new('Bloco_stone_wall_5405_4231_z0')
me_bloco_stone_wall_5405_4231_z0.from_pydata([(-0.5, -0.175, -1.2), (0.5, -0.175, -1.2), (0.5, 0.175, -1.2), (-0.5, 0.175, -1.2), (-0.5, -0.175, 1.2), (0.5, -0.175, 1.2), (0.5, 0.175, 1.2), (-0.5, 0.175, 1.2)], [], [(0, 1, 2, 3), (4, 7, 6, 5), (0, 4, 5, 1), (2, 6, 7, 3), (0, 3, 7, 4), (1, 5, 6, 2)])
me_bloco_stone_wall_5405_4231_z0.materials.append(mat_mat_parede_interna)
me_bloco_stone_wall_5405_4231_z0.update()
me_bloco_stone_wall_5406_4231_z_20 = bpy.data.meshes.new('Bloco_stone_wall_5406_4231_z-20')
me_bloco_stone_wall_5406_4231_z_20.from_pydata([(-0.5, -0.175, -1.2), (0.5, -0.175, -1.2), (0.5, 0.175, -1.2), (-0.5, 0.175, -1.2), (-0.5, -0.175, 1.2), (0.5, -0.175, 1.2), (0.5, 0.175, 1.2), (-0.5, 0.175, 1.2)], [], [(0, 1, 2, 3), (4, 7, 6, 5), (0, 4, 5, 1), (2, 6, 7, 3), (0, 3, 7, 4), (1, 5, 6, 2)])
me_bloco_stone_wall_5406_4231_z_20.materials.append(mat_mat_parede_interna)
me_bloco_stone_wall_5406_4231_z_20.update()
me_bloco_stone_wall_5406_4231_z0 = bpy.data.meshes.new('Bloco_stone_wall_5406_4231_z0')
me_bloco_stone_wall_5406_4231_z0.from_pydata([(-0.5, -0.175, -1.2), (0.5, -0.175, -1.2), (0.5, 0.175, -1.2), (-0.5, 0.175, -1.2), (-0.5, -0.175, 1.2), (0.5, -0.175, 1.2), (0.5, 0.175, 1.2), (-0.5, 0.175, 1.2)], [], [(0, 1, 2, 3), (4, 7, 6, 5), (0, 4, 5, 1), (2, 6, 7, 3), (0, 3, 7, 4), (1, 5, 6, 2)])
me_bloco_stone_wall_5406_4231_z0.materials.append(mat_mat_parede_interna)
me_bloco_stone_wall_5406_4231_z0.update()
me_bloco_stone_wall_5407_4231_z_20 = bpy.data.meshes.new('Bloco_stone_wall_5407_4231_z-20')
me_bloco_stone_wall_5407_4231_z_20.from_pydata([(-0.5, -0.175, -1.2), (0.5, -0.175, -1.2), (0.5, 0.175, -1.2), (-0.5, 0.175, -1.2), (-0.5, -0.175, 1.2), (0.5, -0.175, 1.2), (0.5, 0.175, 1.2), (-0.5, 0.175, 1.2)], [], [(0, 1, 2, 3), (4, 7, 6, 5), (0, 4, 5, 1), (2, 6, 7, 3), (0, 3, 7, 4), (1, 5, 6, 2)])
me_bloco_stone_wall_5407_4231_z_20.materials.append(mat_mat_parede_interna)
me_bloco_stone_wall_5407_4231_z_20.update()
me_bloco_stone_wall_5407_4231_z0 = bpy.data.meshes.new('Bloco_stone_wall_5407_4231_z0')
me_bloco_stone_wall_5407_4231_z0.from_pydata([(-0.5, -0.175, -1.2), (0.5, -0.175, -1.2), (0.5, 0.175, -1.2), (-0.5, 0.175, -1.2), (-0.5, -0.175, 1.2), (0.5, -0.175, 1.2), (0.5, 0.175, 1.2), (-0.5, 0.175, 1.2)], [], [(0, 1, 2, 3), (4, 7, 6, 5), (0, 4, 5, 1), (2, 6, 7, 3), (0, 3, 7, 4), (1, 5, 6, 2)])
me_bloco_stone_wall_5407_4231_z0.materials.append(mat_mat_parede_interna)
me_bloco_stone_wall_5407_4231_z0.update()

# ---- objects
ob_parede_externa_norte_y4223_x5399_5399 = bpy.data.objects.new('Parede_Externa_Norte_Y4223_X5399_5399', None)
ob_bloco_wooden_post_5399_4223_z0 = bpy.data.objects.new('Bloco_wooden_post_5399_4223_z0', me_bloco_wooden_post_5399_4223_z0)
ob_parede_externa_oeste_x5399_y4224_4247 = bpy.data.objects.new('Parede_Externa_Oeste_X5399_Y4224_4247', None)
ob_bloco_plaster_wall_5399_4224_z0 = bpy.data.objects.new('Bloco_plaster_wall_5399_4224_z0', me_bloco_plaster_wall_5399_4224_z0)
ob_bloco_plaster_wall_5399_4225_z0 = bpy.data.objects.new('Bloco_plaster_wall_5399_4225_z0', me_bloco_plaster_wall_5399_4225_z0)
ob_bloco_plaster_wall_5399_4226_z0 = bpy.data.objects.new('Bloco_plaster_wall_5399_4226_z0', me_bloco_plaster_wall_5399_4226_z0)
ob_bloco_plaster_wall_5399_4227_z0 = bpy.data.objects.new('Bloco_plaster_wall_5399_4227_z0', me_bloco_plaster_wall_5399_4227_z0)
ob_janela_5399_4228_z0 = bpy.data.objects.new('Janela_5399_4228_z0', me_janela_5399_4228_z0)
ob_bloco_plaster_wall_5399_4229_z0 = bpy.data.objects.new('Bloco_plaster_wall_5399_4229_z0', me_bloco_plaster_wall_5399_4229_z0)
ob_bloco_plaster_wall_5399_4230_z0 = bpy.data.objects.new('Bloco_plaster_wall_5399_4230_z0', me_bloco_plaster_wall_5399_4230_z0)
ob_bloco_plaster_wall_5399_4231_z0 = bpy.data.objects.new('Bloco_plaster_wall_5399_4231_z0', me_bloco_plaster_wall_5399_4231_z0)
ob_janela_5399_4232_z0 = bpy.data.objects.new('Janela_5399_4232_z0', me_janela_5399_4232_z0)
ob_bloco_plaster_wall_5399_4233_z0 = bpy.data.objects.new('Bloco_plaster_wall_5399_4233_z0', me_bloco_plaster_wall_5399_4233_z0)
ob_bloco_plaster_wall_5399_4234_z0 = bpy.data.objects.new('Bloco_plaster_wall_5399_4234_z0', me_bloco_plaster_wall_5399_4234_z0)
ob_bloco_plaster_wall_5399_4235_z0 = bpy.data.objects.new('Bloco_plaster_wall_5399_4235_z0', me_bloco_plaster_wall_5399_4235_z0)
ob_janela_5399_4236_z0 = bpy.data.objects.new('Janela_5399_4236_z0', me_janela_5399_4236_z0)
ob_bloco_plaster_wall_5399_4237_z0 = bpy.data.objects.new('Bloco_plaster_wall_5399_4237_z0', me_bloco_plaster_wall_5399_4237_z0)
ob_bloco_plaster_wall_5399_4238_z0 = bpy.data.objects.new('Bloco_plaster_wall_5399_4238_z0', me_bloco_plaster_wall_5399_4238_z0)
ob_bloco_plaster_wall_5399_4239_z0 = bpy.data.objects.new('Bloco_plaster_wall_5399_4239_z0', me_bloco_plaster_wall_5399_4239_z0)
ob_janela_5399_4240_z0 = bpy.data.objects.new('Janela_5399_4240_z0', me_janela_5399_4240_z0)
ob_bloco_plaster_wall_5399_4241_z0 = bpy.data.objects.new('Bloco_plaster_wall_5399_4241_z0', me_bloco_plaster_wall_5399_4241_z0)
ob_bloco_plaster_wall_5399_4242_z0 = bpy.data.objects.new('Bloco_plaster_wall_5399_4242_z0', me_bloco_plaster_wall_5399_4242_z0)
ob_bloco_plaster_wall_5399_4243_z0 = bpy.data.objects.new('Bloco_plaster_wall_5399_4243_z0', me_bloco_plaster_wall_5399_4243_z0)
ob_janela_5399_4244_z0 = bpy.data.objects.new('Janela_5399_4244_z0', me_janela_5399_4244_z0)
ob_bloco_plaster_wall_5399_4245_z0 = bpy.data.objects.new('Bloco_plaster_wall_5399_4245_z0', me_bloco_plaster_wall_5399_4245_z0)
ob_bloco_plaster_wall_5399_4246_z0 = bpy.data.objects.new('Bloco_plaster_wall_5399_4246_z0', me_bloco_plaster_wall_5399_4246_z0)
ob_bloco_plaster_wall_5399_4247_z0 = bpy.data.objects.new('Bloco_plaster_wall_5399_4247_z0', me_bloco_plaster_wall_5399_4247_z0)
ob_parede_interna_ew_02_y4231_x5400_5407 = bpy.data.objects.new('Parede_Interna_EW_02_Y4231_X5400_5407', None)
ob_bloco_stone_wall_5400_4231_z_20 = bpy.data.objects.new('Bloco_stone_wall_5400_4231_z-20', me_bloco_stone_wall_5400_4231_z_20)
ob_bloco_stone_wall_5400_4231_z0 = bpy.data.objects.new('Bloco_stone_wall_5400_4231_z0', me_bloco_stone_wall_5400_4231_z0)
ob_bloco_stone_wall_5401_4231_z_20 = bpy.data.objects.new('Bloco_stone_wall_5401_4231_z-20', me_bloco_stone_wall_5401_4231_z_20)
ob_bloco_stone_wall_5401_4231_z0 = bpy.data.objects.new('Bloco_stone_wall_5401_4231_z0', me_bloco_stone_wall_5401_4231_z0)
ob_bloco_stone_wall_5402_4231_z_20 = bpy.data.objects.new('Bloco_stone_wall_5402_4231_z-20', me_bloco_stone_wall_5402_4231_z_20)
ob_bloco_stone_wall_5402_4231_z0 = bpy.data.objects.new('Bloco_stone_wall_5402_4231_z0', me_bloco_stone_wall_5402_4231_z0)
ob_bloco_stone_wall_5403_4231_z_20 = bpy.data.objects.new('Bloco_stone_wall_5403_4231_z-20', me_bloco_stone_wall_5403_4231_z_20)
ob_bloco_stone_wall_5403_4231_z0 = bpy.data.objects.new('Bloco_stone_wall_5403_4231_z0', me_bloco_stone_wall_5403_4231_z0)
ob_bloco_stone_wall_5404_4231_z_20 = bpy.data.objects.new('Bloco_stone_wall_5404_4231_z-20', me_bloco_stone_wall_5404_4231_z_20)
ob_bloco_stone_wall_5404_4231_z0 = bpy.data.objects.new('Bloco_stone_wall_5404_4231_z0', me_bloco_stone_wall_5404_4231_z0)
ob_bloco_stone_wall_5405_4231_z_20 = bpy.data.objects.new('Bloco_stone_wall_5405_4231_z-20', me_bloco_stone_wall_5405_4231_z_20)
ob_bloco_stone_wall_5405_4231_z0 = bpy.data.objects.new('Bloco_stone_wall_5405_4231_z0', me_bloco_stone_wall_5405_4231_z0)
ob_bloco_stone_wall_5406_4231_z_20 = bpy.data.objects.new('Bloco_stone_wall_5406_4231_z-20', me_bloco_stone_wall_5406_4231_z_20)
ob_bloco_stone_wall_5406_4231_z0 = bpy.data.objects.new('Bloco_stone_wall_5406_4231_z0', me_bloco_stone_wall_5406_4231_z0)
ob_bloco_stone_wall_5407_4231_z_20 = bpy.data.objects.new('Bloco_stone_wall_5407_4231_z-20', me_bloco_stone_wall_5407_4231_z_20)
ob_bloco_stone_wall_5407_4231_z0 = bpy.data.objects.new('Bloco_stone_wall_5407_4231_z0', me_bloco_stone_wall_5407_4231_z0)

# ---- transforms, parenting, visibility, modifiers, constraints
ob_parede_externa_norte_y4223_x5399_5399.location = (-4.0, -12.0, 2.4)
ob_parede_externa_norte_y4223_x5399_5399.empty_display_type = 'CUBE'
ob_bloco_wooden_post_5399_4223_z0.parent = ob_parede_externa_norte_y4223_x5399_5399
ob_bloco_wooden_post_5399_4223_z0.matrix_parent_inverse = Matrix(((1.0, -0.0, 0.0, 4.0), (-0.0, 1.0, -0.0, 12.0), (0.0, -0.0, 1.0, -2.4), (-0.0, 0.0, -0.0, 1.0)))
ob_bloco_wooden_post_5399_4223_z0.location = (-4.0, -12.32, 3.6)
ob_parede_externa_oeste_x5399_y4224_4247.location = (-4.0, 0.5, 2.4)
ob_parede_externa_oeste_x5399_y4224_4247.empty_display_type = 'CUBE'
ob_bloco_plaster_wall_5399_4224_z0.parent = ob_parede_externa_oeste_x5399_y4224_4247
ob_bloco_plaster_wall_5399_4224_z0.matrix_parent_inverse = Matrix(((1.0, -0.0, 0.0, 4.0), (-0.0, 1.0, -0.0, -0.5), (0.0, -0.0, 1.0, -2.4), (-0.0, 0.0, -0.0, 1.0)))
ob_bloco_plaster_wall_5399_4224_z0.location = (-4.325, -11.0, 3.6)
ob_bloco_plaster_wall_5399_4225_z0.parent = ob_parede_externa_oeste_x5399_y4224_4247
ob_bloco_plaster_wall_5399_4225_z0.matrix_parent_inverse = Matrix(((1.0, -0.0, 0.0, 4.0), (-0.0, 1.0, -0.0, -0.5), (0.0, -0.0, 1.0, -2.4), (-0.0, 0.0, -0.0, 1.0)))
ob_bloco_plaster_wall_5399_4225_z0.location = (-4.325, -10.0, 3.6)
ob_bloco_plaster_wall_5399_4226_z0.parent = ob_parede_externa_oeste_x5399_y4224_4247
ob_bloco_plaster_wall_5399_4226_z0.matrix_parent_inverse = Matrix(((1.0, -0.0, 0.0, 4.0), (-0.0, 1.0, -0.0, -0.5), (0.0, -0.0, 1.0, -2.4), (-0.0, 0.0, -0.0, 1.0)))
ob_bloco_plaster_wall_5399_4226_z0.location = (-4.325, -9.0, 3.6)
ob_bloco_plaster_wall_5399_4227_z0.parent = ob_parede_externa_oeste_x5399_y4224_4247
ob_bloco_plaster_wall_5399_4227_z0.matrix_parent_inverse = Matrix(((1.0, -0.0, 0.0, 4.0), (-0.0, 1.0, -0.0, -0.5), (0.0, -0.0, 1.0, -2.4), (-0.0, 0.0, -0.0, 1.0)))
ob_bloco_plaster_wall_5399_4227_z0.location = (-4.325, -8.0, 3.6)
ob_janela_5399_4228_z0.parent = ob_parede_externa_oeste_x5399_y4224_4247
ob_janela_5399_4228_z0.matrix_parent_inverse = Matrix(((1.0, -0.0, 0.0, 4.0), (-0.0, 1.0, -0.0, -0.5), (0.0, -0.0, 1.0, -2.4), (-0.0, 0.0, -0.0, 1.0)))
ob_janela_5399_4228_z0.location = (-4.325, -7.0, 3.69)
ob_bloco_plaster_wall_5399_4229_z0.parent = ob_parede_externa_oeste_x5399_y4224_4247
ob_bloco_plaster_wall_5399_4229_z0.matrix_parent_inverse = Matrix(((1.0, -0.0, 0.0, 4.0), (-0.0, 1.0, -0.0, -0.5), (0.0, -0.0, 1.0, -2.4), (-0.0, 0.0, -0.0, 1.0)))
ob_bloco_plaster_wall_5399_4229_z0.location = (-4.325, -6.0, 3.6)
ob_bloco_plaster_wall_5399_4230_z0.parent = ob_parede_externa_oeste_x5399_y4224_4247
ob_bloco_plaster_wall_5399_4230_z0.matrix_parent_inverse = Matrix(((1.0, -0.0, 0.0, 4.0), (-0.0, 1.0, -0.0, -0.5), (0.0, -0.0, 1.0, -2.4), (-0.0, 0.0, -0.0, 1.0)))
ob_bloco_plaster_wall_5399_4230_z0.location = (-4.325, -5.0, 3.6)
ob_bloco_plaster_wall_5399_4231_z0.parent = ob_parede_externa_oeste_x5399_y4224_4247
ob_bloco_plaster_wall_5399_4231_z0.matrix_parent_inverse = Matrix(((1.0, -0.0, 0.0, 4.0), (-0.0, 1.0, -0.0, -0.5), (0.0, -0.0, 1.0, -2.4), (-0.0, 0.0, -0.0, 1.0)))
ob_bloco_plaster_wall_5399_4231_z0.location = (-4.325, -4.0, 3.6)
ob_janela_5399_4232_z0.parent = ob_parede_externa_oeste_x5399_y4224_4247
ob_janela_5399_4232_z0.matrix_parent_inverse = Matrix(((1.0, -0.0, 0.0, 4.0), (-0.0, 1.0, -0.0, -0.5), (0.0, -0.0, 1.0, -2.4), (-0.0, 0.0, -0.0, 1.0)))
ob_janela_5399_4232_z0.location = (-4.325, -3.0, 3.69)
ob_bloco_plaster_wall_5399_4233_z0.parent = ob_parede_externa_oeste_x5399_y4224_4247
ob_bloco_plaster_wall_5399_4233_z0.matrix_parent_inverse = Matrix(((1.0, -0.0, 0.0, 4.0), (-0.0, 1.0, -0.0, -0.5), (0.0, -0.0, 1.0, -2.4), (-0.0, 0.0, -0.0, 1.0)))
ob_bloco_plaster_wall_5399_4233_z0.location = (-4.325, -2.0, 3.6)
ob_bloco_plaster_wall_5399_4234_z0.parent = ob_parede_externa_oeste_x5399_y4224_4247
ob_bloco_plaster_wall_5399_4234_z0.matrix_parent_inverse = Matrix(((1.0, -0.0, 0.0, 4.0), (-0.0, 1.0, -0.0, -0.5), (0.0, -0.0, 1.0, -2.4), (-0.0, 0.0, -0.0, 1.0)))
ob_bloco_plaster_wall_5399_4234_z0.location = (-4.325, -1.0, 3.6)
ob_bloco_plaster_wall_5399_4235_z0.parent = ob_parede_externa_oeste_x5399_y4224_4247
ob_bloco_plaster_wall_5399_4235_z0.matrix_parent_inverse = Matrix(((1.0, -0.0, 0.0, 4.0), (-0.0, 1.0, -0.0, -0.5), (0.0, -0.0, 1.0, -2.4), (-0.0, 0.0, -0.0, 1.0)))
ob_bloco_plaster_wall_5399_4235_z0.location = (-4.325, 0.0, 3.6)
ob_janela_5399_4236_z0.parent = ob_parede_externa_oeste_x5399_y4224_4247
ob_janela_5399_4236_z0.matrix_parent_inverse = Matrix(((1.0, -0.0, 0.0, 4.0), (-0.0, 1.0, -0.0, -0.5), (0.0, -0.0, 1.0, -2.4), (-0.0, 0.0, -0.0, 1.0)))
ob_janela_5399_4236_z0.location = (-4.325, 1.0, 3.69)
ob_bloco_plaster_wall_5399_4237_z0.parent = ob_parede_externa_oeste_x5399_y4224_4247
ob_bloco_plaster_wall_5399_4237_z0.matrix_parent_inverse = Matrix(((1.0, -0.0, 0.0, 4.0), (-0.0, 1.0, -0.0, -0.5), (0.0, -0.0, 1.0, -2.4), (-0.0, 0.0, -0.0, 1.0)))
ob_bloco_plaster_wall_5399_4237_z0.location = (-4.325, 2.0, 3.6)
ob_bloco_plaster_wall_5399_4238_z0.parent = ob_parede_externa_oeste_x5399_y4224_4247
ob_bloco_plaster_wall_5399_4238_z0.matrix_parent_inverse = Matrix(((1.0, -0.0, 0.0, 4.0), (-0.0, 1.0, -0.0, -0.5), (0.0, -0.0, 1.0, -2.4), (-0.0, 0.0, -0.0, 1.0)))
ob_bloco_plaster_wall_5399_4238_z0.location = (-4.325, 3.0, 3.6)
ob_bloco_plaster_wall_5399_4239_z0.parent = ob_parede_externa_oeste_x5399_y4224_4247
ob_bloco_plaster_wall_5399_4239_z0.matrix_parent_inverse = Matrix(((1.0, -0.0, 0.0, 4.0), (-0.0, 1.0, -0.0, -0.5), (0.0, -0.0, 1.0, -2.4), (-0.0, 0.0, -0.0, 1.0)))
ob_bloco_plaster_wall_5399_4239_z0.location = (-4.325, 4.0, 3.6)
ob_janela_5399_4240_z0.parent = ob_parede_externa_oeste_x5399_y4224_4247
ob_janela_5399_4240_z0.matrix_parent_inverse = Matrix(((1.0, -0.0, 0.0, 4.0), (-0.0, 1.0, -0.0, -0.5), (0.0, -0.0, 1.0, -2.4), (-0.0, 0.0, -0.0, 1.0)))
ob_janela_5399_4240_z0.location = (-4.325, 5.0, 3.69)
ob_bloco_plaster_wall_5399_4241_z0.parent = ob_parede_externa_oeste_x5399_y4224_4247
ob_bloco_plaster_wall_5399_4241_z0.matrix_parent_inverse = Matrix(((1.0, -0.0, 0.0, 4.0), (-0.0, 1.0, -0.0, -0.5), (0.0, -0.0, 1.0, -2.4), (-0.0, 0.0, -0.0, 1.0)))
ob_bloco_plaster_wall_5399_4241_z0.location = (-4.325, 6.0, 3.6)
ob_bloco_plaster_wall_5399_4242_z0.parent = ob_parede_externa_oeste_x5399_y4224_4247
ob_bloco_plaster_wall_5399_4242_z0.matrix_parent_inverse = Matrix(((1.0, -0.0, 0.0, 4.0), (-0.0, 1.0, -0.0, -0.5), (0.0, -0.0, 1.0, -2.4), (-0.0, 0.0, -0.0, 1.0)))
ob_bloco_plaster_wall_5399_4242_z0.location = (-4.325, 7.0, 3.6)
ob_bloco_plaster_wall_5399_4243_z0.parent = ob_parede_externa_oeste_x5399_y4224_4247
ob_bloco_plaster_wall_5399_4243_z0.matrix_parent_inverse = Matrix(((1.0, -0.0, 0.0, 4.0), (-0.0, 1.0, -0.0, -0.5), (0.0, -0.0, 1.0, -2.4), (-0.0, 0.0, -0.0, 1.0)))
ob_bloco_plaster_wall_5399_4243_z0.location = (-4.325, 8.0, 3.6)
ob_janela_5399_4244_z0.parent = ob_parede_externa_oeste_x5399_y4224_4247
ob_janela_5399_4244_z0.matrix_parent_inverse = Matrix(((1.0, -0.0, 0.0, 4.0), (-0.0, 1.0, -0.0, -0.5), (0.0, -0.0, 1.0, -2.4), (-0.0, 0.0, -0.0, 1.0)))
ob_janela_5399_4244_z0.location = (-4.325, 9.0, 3.69)
ob_bloco_plaster_wall_5399_4245_z0.parent = ob_parede_externa_oeste_x5399_y4224_4247
ob_bloco_plaster_wall_5399_4245_z0.matrix_parent_inverse = Matrix(((1.0, -0.0, 0.0, 4.0), (-0.0, 1.0, -0.0, -0.5), (0.0, -0.0, 1.0, -2.4), (-0.0, 0.0, -0.0, 1.0)))
ob_bloco_plaster_wall_5399_4245_z0.location = (-4.325, 10.0, 3.6)
ob_bloco_plaster_wall_5399_4246_z0.parent = ob_parede_externa_oeste_x5399_y4224_4247
ob_bloco_plaster_wall_5399_4246_z0.matrix_parent_inverse = Matrix(((1.0, -0.0, 0.0, 4.0), (-0.0, 1.0, -0.0, -0.5), (0.0, -0.0, 1.0, -2.4), (-0.0, 0.0, -0.0, 1.0)))
ob_bloco_plaster_wall_5399_4246_z0.location = (-4.325, 11.0, 3.6)
ob_bloco_plaster_wall_5399_4247_z0.parent = ob_parede_externa_oeste_x5399_y4224_4247
ob_bloco_plaster_wall_5399_4247_z0.matrix_parent_inverse = Matrix(((1.0, -0.0, 0.0, 4.0), (-0.0, 1.0, -0.0, -0.5), (0.0, -0.0, 1.0, -2.4), (-0.0, 0.0, -0.0, 1.0)))
ob_bloco_plaster_wall_5399_4247_z0.location = (-4.325, 12.0, 3.6)
ob_parede_interna_ew_02_y4231_x5400_5407.location = (0.5, -4.0, 0.0)
ob_parede_interna_ew_02_y4231_x5400_5407.empty_display_type = 'CUBE'
ob_bloco_stone_wall_5400_4231_z_20.parent = ob_parede_interna_ew_02_y4231_x5400_5407
ob_bloco_stone_wall_5400_4231_z_20.matrix_parent_inverse = Matrix(((1.0, -0.0, 0.0, -0.5), (-0.0, 1.0, -0.0, 4.0), (0.0, -0.0, 1.0, -0.0), (-0.0, 0.0, -0.0, 1.0)))
ob_bloco_stone_wall_5400_4231_z_20.location = (-3.0, -4.325, 1.2)
ob_bloco_stone_wall_5400_4231_z0.parent = ob_parede_interna_ew_02_y4231_x5400_5407
ob_bloco_stone_wall_5400_4231_z0.matrix_parent_inverse = Matrix(((1.0, -0.0, 0.0, -0.5), (-0.0, 1.0, -0.0, 4.0), (0.0, -0.0, 1.0, -0.0), (-0.0, 0.0, -0.0, 1.0)))
ob_bloco_stone_wall_5400_4231_z0.location = (-3.0, -4.325, 3.6)
ob_bloco_stone_wall_5401_4231_z_20.parent = ob_parede_interna_ew_02_y4231_x5400_5407
ob_bloco_stone_wall_5401_4231_z_20.matrix_parent_inverse = Matrix(((1.0, -0.0, 0.0, -0.5), (-0.0, 1.0, -0.0, 4.0), (0.0, -0.0, 1.0, -0.0), (-0.0, 0.0, -0.0, 1.0)))
ob_bloco_stone_wall_5401_4231_z_20.location = (-2.0, -4.325, 1.2)
ob_bloco_stone_wall_5401_4231_z0.parent = ob_parede_interna_ew_02_y4231_x5400_5407
ob_bloco_stone_wall_5401_4231_z0.matrix_parent_inverse = Matrix(((1.0, -0.0, 0.0, -0.5), (-0.0, 1.0, -0.0, 4.0), (0.0, -0.0, 1.0, -0.0), (-0.0, 0.0, -0.0, 1.0)))
ob_bloco_stone_wall_5401_4231_z0.location = (-2.0, -4.325, 3.6)
ob_bloco_stone_wall_5402_4231_z_20.parent = ob_parede_interna_ew_02_y4231_x5400_5407
ob_bloco_stone_wall_5402_4231_z_20.matrix_parent_inverse = Matrix(((1.0, -0.0, 0.0, -0.5), (-0.0, 1.0, -0.0, 4.0), (0.0, -0.0, 1.0, -0.0), (-0.0, 0.0, -0.0, 1.0)))
ob_bloco_stone_wall_5402_4231_z_20.location = (-1.0, -4.325, 1.2)
ob_bloco_stone_wall_5402_4231_z0.parent = ob_parede_interna_ew_02_y4231_x5400_5407
ob_bloco_stone_wall_5402_4231_z0.matrix_parent_inverse = Matrix(((1.0, -0.0, 0.0, -0.5), (-0.0, 1.0, -0.0, 4.0), (0.0, -0.0, 1.0, -0.0), (-0.0, 0.0, -0.0, 1.0)))
ob_bloco_stone_wall_5402_4231_z0.location = (-1.0, -4.325, 3.6)
ob_bloco_stone_wall_5403_4231_z_20.parent = ob_parede_interna_ew_02_y4231_x5400_5407
ob_bloco_stone_wall_5403_4231_z_20.matrix_parent_inverse = Matrix(((1.0, -0.0, 0.0, -0.5), (-0.0, 1.0, -0.0, 4.0), (0.0, -0.0, 1.0, -0.0), (-0.0, 0.0, -0.0, 1.0)))
ob_bloco_stone_wall_5403_4231_z_20.location = (0.0, -4.325, 1.2)
ob_bloco_stone_wall_5403_4231_z0.parent = ob_parede_interna_ew_02_y4231_x5400_5407
ob_bloco_stone_wall_5403_4231_z0.matrix_parent_inverse = Matrix(((1.0, -0.0, 0.0, -0.5), (-0.0, 1.0, -0.0, 4.0), (0.0, -0.0, 1.0, -0.0), (-0.0, 0.0, -0.0, 1.0)))
ob_bloco_stone_wall_5403_4231_z0.location = (0.0, -4.325, 3.6)
ob_bloco_stone_wall_5404_4231_z_20.parent = ob_parede_interna_ew_02_y4231_x5400_5407
ob_bloco_stone_wall_5404_4231_z_20.matrix_parent_inverse = Matrix(((1.0, -0.0, 0.0, -0.5), (-0.0, 1.0, -0.0, 4.0), (0.0, -0.0, 1.0, -0.0), (-0.0, 0.0, -0.0, 1.0)))
ob_bloco_stone_wall_5404_4231_z_20.location = (1.0, -4.325, 1.2)
ob_bloco_stone_wall_5404_4231_z0.parent = ob_parede_interna_ew_02_y4231_x5400_5407
ob_bloco_stone_wall_5404_4231_z0.matrix_parent_inverse = Matrix(((1.0, -0.0, 0.0, -0.5), (-0.0, 1.0, -0.0, 4.0), (0.0, -0.0, 1.0, -0.0), (-0.0, 0.0, -0.0, 1.0)))
ob_bloco_stone_wall_5404_4231_z0.location = (1.0, -4.325, 3.6)
ob_bloco_stone_wall_5405_4231_z_20.parent = ob_parede_interna_ew_02_y4231_x5400_5407
ob_bloco_stone_wall_5405_4231_z_20.matrix_parent_inverse = Matrix(((1.0, -0.0, 0.0, -0.5), (-0.0, 1.0, -0.0, 4.0), (0.0, -0.0, 1.0, -0.0), (-0.0, 0.0, -0.0, 1.0)))
ob_bloco_stone_wall_5405_4231_z_20.location = (2.0, -4.325, 1.2)
ob_bloco_stone_wall_5405_4231_z0.parent = ob_parede_interna_ew_02_y4231_x5400_5407
ob_bloco_stone_wall_5405_4231_z0.matrix_parent_inverse = Matrix(((1.0, -0.0, 0.0, -0.5), (-0.0, 1.0, -0.0, 4.0), (0.0, -0.0, 1.0, -0.0), (-0.0, 0.0, -0.0, 1.0)))
ob_bloco_stone_wall_5405_4231_z0.location = (2.0, -4.325, 3.6)
ob_bloco_stone_wall_5406_4231_z_20.parent = ob_parede_interna_ew_02_y4231_x5400_5407
ob_bloco_stone_wall_5406_4231_z_20.matrix_parent_inverse = Matrix(((1.0, -0.0, 0.0, -0.5), (-0.0, 1.0, -0.0, 4.0), (0.0, -0.0, 1.0, -0.0), (-0.0, 0.0, -0.0, 1.0)))
ob_bloco_stone_wall_5406_4231_z_20.location = (3.0, -4.325, 1.2)
ob_bloco_stone_wall_5406_4231_z0.parent = ob_parede_interna_ew_02_y4231_x5400_5407
ob_bloco_stone_wall_5406_4231_z0.matrix_parent_inverse = Matrix(((1.0, -0.0, 0.0, -0.5), (-0.0, 1.0, -0.0, 4.0), (0.0, -0.0, 1.0, -0.0), (-0.0, 0.0, -0.0, 1.0)))
ob_bloco_stone_wall_5406_4231_z0.location = (3.0, -4.325, 3.6)
ob_bloco_stone_wall_5407_4231_z_20.parent = ob_parede_interna_ew_02_y4231_x5400_5407
ob_bloco_stone_wall_5407_4231_z_20.matrix_parent_inverse = Matrix(((1.0, -0.0, 0.0, -0.5), (-0.0, 1.0, -0.0, 4.0), (0.0, -0.0, 1.0, -0.0), (-0.0, 0.0, -0.0, 1.0)))
ob_bloco_stone_wall_5407_4231_z_20.location = (4.0, -4.325, 1.2)
ob_bloco_stone_wall_5407_4231_z0.parent = ob_parede_interna_ew_02_y4231_x5400_5407
ob_bloco_stone_wall_5407_4231_z0.matrix_parent_inverse = Matrix(((1.0, -0.0, 0.0, -0.5), (-0.0, 1.0, -0.0, 4.0), (0.0, -0.0, 1.0, -0.0), (-0.0, 0.0, -0.0, 1.0)))
ob_bloco_stone_wall_5407_4231_z0.location = (4.0, -4.325, 3.6)

# ---- collection membership
col_01_paredes_externas.objects.link(ob_parede_externa_norte_y4223_x5399_5399)
col_01_paredes_externas.objects.link(ob_bloco_wooden_post_5399_4223_z0)
col_01_paredes_externas.objects.link(ob_parede_externa_oeste_x5399_y4224_4247)
col_01_paredes_externas.objects.link(ob_bloco_plaster_wall_5399_4224_z0)
col_01_paredes_externas.objects.link(ob_bloco_plaster_wall_5399_4225_z0)
col_01_paredes_externas.objects.link(ob_bloco_plaster_wall_5399_4226_z0)
col_01_paredes_externas.objects.link(ob_bloco_plaster_wall_5399_4227_z0)
col_01_paredes_externas.objects.link(ob_janela_5399_4228_z0)
col_01_paredes_externas.objects.link(ob_bloco_plaster_wall_5399_4229_z0)
col_01_paredes_externas.objects.link(ob_bloco_plaster_wall_5399_4230_z0)
col_01_paredes_externas.objects.link(ob_bloco_plaster_wall_5399_4231_z0)
col_01_paredes_externas.objects.link(ob_janela_5399_4232_z0)
col_01_paredes_externas.objects.link(ob_bloco_plaster_wall_5399_4233_z0)
col_01_paredes_externas.objects.link(ob_bloco_plaster_wall_5399_4234_z0)
col_01_paredes_externas.objects.link(ob_bloco_plaster_wall_5399_4235_z0)
col_01_paredes_externas.objects.link(ob_janela_5399_4236_z0)
col_01_paredes_externas.objects.link(ob_bloco_plaster_wall_5399_4237_z0)
col_01_paredes_externas.objects.link(ob_bloco_plaster_wall_5399_4238_z0)
col_01_paredes_externas.objects.link(ob_bloco_plaster_wall_5399_4239_z0)
col_01_paredes_externas.objects.link(ob_janela_5399_4240_z0)
col_01_paredes_externas.objects.link(ob_bloco_plaster_wall_5399_4241_z0)
col_01_paredes_externas.objects.link(ob_bloco_plaster_wall_5399_4242_z0)
col_01_paredes_externas.objects.link(ob_bloco_plaster_wall_5399_4243_z0)
col_01_paredes_externas.objects.link(ob_janela_5399_4244_z0)
col_01_paredes_externas.objects.link(ob_bloco_plaster_wall_5399_4245_z0)
col_01_paredes_externas.objects.link(ob_bloco_plaster_wall_5399_4246_z0)
col_01_paredes_externas.objects.link(ob_bloco_plaster_wall_5399_4247_z0)
col_02_paredes_internas.objects.link(ob_parede_interna_ew_02_y4231_x5400_5407)
col_02_paredes_internas.objects.link(ob_bloco_stone_wall_5400_4231_z_20)
col_02_paredes_internas.objects.link(ob_bloco_stone_wall_5400_4231_z0)
col_02_paredes_internas.objects.link(ob_bloco_stone_wall_5401_4231_z_20)
col_02_paredes_internas.objects.link(ob_bloco_stone_wall_5401_4231_z0)
col_02_paredes_internas.objects.link(ob_bloco_stone_wall_5402_4231_z_20)
col_02_paredes_internas.objects.link(ob_bloco_stone_wall_5402_4231_z0)
col_02_paredes_internas.objects.link(ob_bloco_stone_wall_5403_4231_z_20)
col_02_paredes_internas.objects.link(ob_bloco_stone_wall_5403_4231_z0)
col_02_paredes_internas.objects.link(ob_bloco_stone_wall_5404_4231_z_20)
col_02_paredes_internas.objects.link(ob_bloco_stone_wall_5404_4231_z0)
col_02_paredes_internas.objects.link(ob_bloco_stone_wall_5405_4231_z_20)
col_02_paredes_internas.objects.link(ob_bloco_stone_wall_5405_4231_z0)
col_02_paredes_internas.objects.link(ob_bloco_stone_wall_5406_4231_z_20)
col_02_paredes_internas.objects.link(ob_bloco_stone_wall_5406_4231_z0)
col_02_paredes_internas.objects.link(ob_bloco_stone_wall_5407_4231_z_20)
col_02_paredes_internas.objects.link(ob_bloco_stone_wall_5407_4231_z0)

# ---- scene / render settings (as saved in the file)
scene.frame_start = 1; scene.frame_end = 250; scene.frame_set(1)
scene.render.engine = 'BLENDER_EEVEE_NEXT'
scene.render.bake_bias = 0.0
scene.render.bake_samples = 0
scene.cycles.sampling_pattern = 'TABULATED_SOBOL'
scene.eevee.use_volume_custom_range = False
bpy.context.view_layer.update()

# ---- added for rendering (the .blend has no active camera and no usable light): camera, sun + grey world if the file has none
cam_auto = bpy.data.cameras.new('AutoCamera')
cam_auto.lens = 50.0
cam_auto.sensor_width = 36.0
cam_auto.clip_end = 1000.0
ob_auto_camera = bpy.data.objects.new('AutoCamera', cam_auto)
scene.collection.objects.link(ob_auto_camera)
ob_auto_camera.location = (24.9817, -29.9781, 22.3854)
ob_auto_camera.rotation_euler = (1.09748, -7.21219e-08, 0.694738)
scene.camera = ob_auto_camera
light_auto_sun = bpy.data.lights.new('AutoSun', 'SUN')
light_auto_sun.energy = 3.0
light_auto_sun.angle = 0.0523599
ob_auto_sun = bpy.data.objects.new('AutoSun', light_auto_sun)
scene.collection.objects.link(ob_auto_sun)
ob_auto_sun.rotation_euler = (0.872665, 0.174533, 0.523599)
if scene.world is None:
    world_auto = bpy.data.worlds.new('AutoWorld')
    world_auto.color = (0.3, 0.3, 0.3)
    scene.world = world_auto
bpy.context.view_layer.update()
